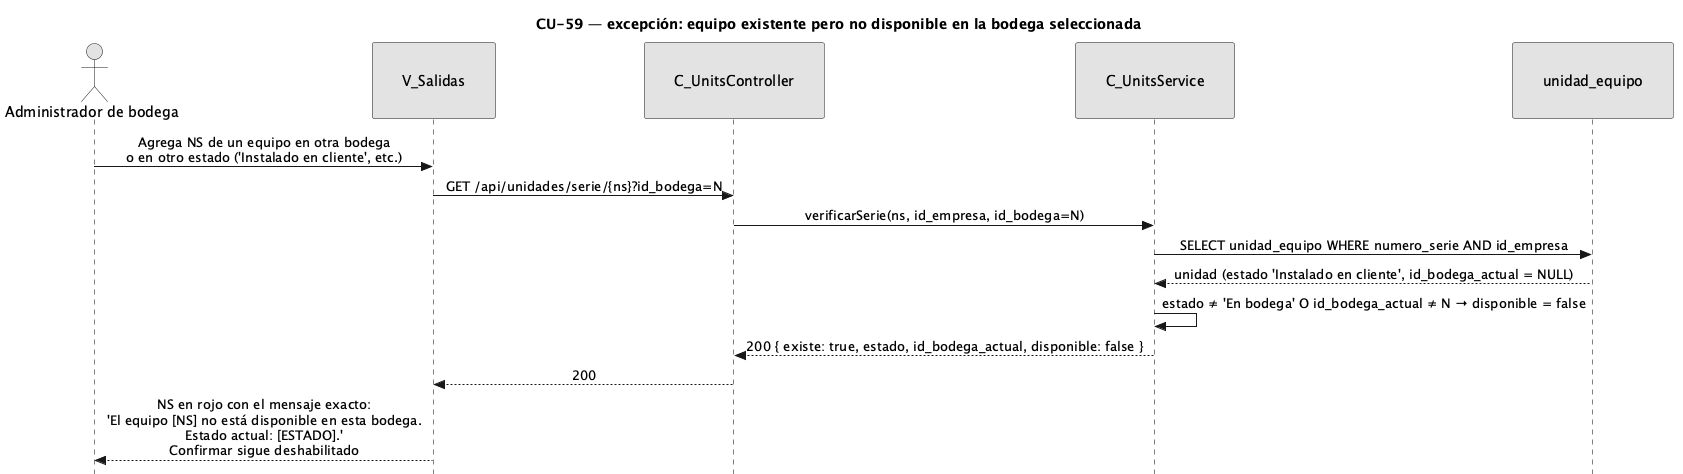

The diagram above was rendered by PlantUML. Its source (embedded in the PNG):
@startuml CU59-exc-otra-bodega-o-estado
title CU-59 — excepción: equipo existente pero no disponible en la bodega seleccionada
skinparam style strictuml
skinparam monochrome true
skinparam shadowing false
skinparam sequenceMessageAlign center
<style>
sequenceDiagram {
  participant {
    padding 30
  }
  actor {
    padding 12
  }
}
</style>
skinparam sequence {
  MessageAlign center
  LifeLineBorderColor black
}
hide footbox

actor "Administrador de bodega" as user
participant "V_Salidas" as view
participant "C_UnitsController" as uctrl
participant "C_UnitsService" as usvc
participant "unidad_equipo" as uent

user -> view : Agrega NS de un equipo en otra bodega\no en otro estado ('Instalado en cliente', etc.)
view -> uctrl : GET /api/unidades/serie/{ns}?id_bodega=N
uctrl -> usvc : verificarSerie(ns, id_empresa, id_bodega=N)
usvc -> uent : SELECT unidad_equipo WHERE numero_serie AND id_empresa
uent --> usvc : unidad (estado 'Instalado en cliente', id_bodega_actual = NULL)
usvc -> usvc : estado ≠ 'En bodega' O id_bodega_actual ≠ N → disponible = false
usvc --> uctrl : 200 { existe: true, estado, id_bodega_actual, disponible: false }
uctrl --> view : 200
view --> user : NS en rojo con el mensaje exacto:\n'El equipo [NS] no está disponible en esta bodega.\nEstado actual: [ESTADO].'\nConfirmar sigue deshabilitado
@enduml